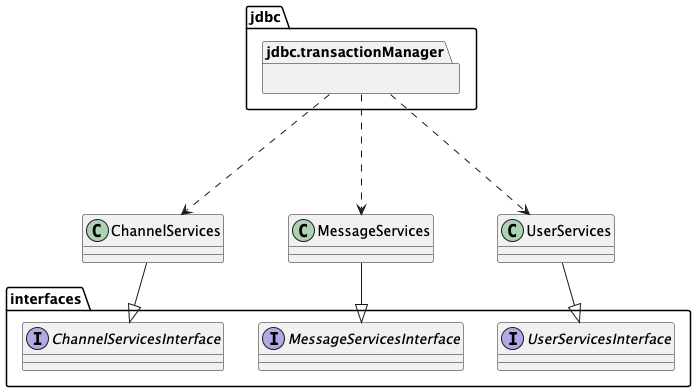

The diagram above was rendered by PlantUML. Its source (embedded in the PNG):
@startuml
class ChannelServices
class MessageServices
class UserServices

namespace interfaces {
    interface ChannelServicesInterface
    interface MessageServicesInterface
    interface UserServicesInterface
}

namespace jdbc.transactionManager {}

ChannelServices --|> interfaces.ChannelServicesInterface
MessageServices --|> interfaces.MessageServicesInterface
UserServices --|> interfaces.UserServicesInterface

jdbc.transactionManager ...> ChannelServices
jdbc.transactionManager ...> MessageServices
jdbc.transactionManager ...> UserServices

@enduml